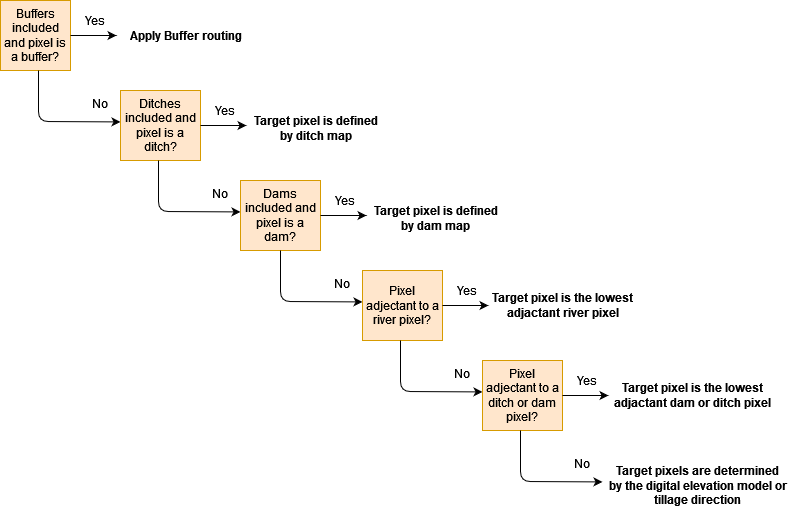

The diagram above was exported from draw.io. Its source (the exported page's mxGraphModel, read from the mxfile embedded in the PNG):
<mxGraphModel dx="1422" dy="780" grid="1" gridSize="10" guides="1" tooltips="1" connect="1" arrows="1" fold="1" page="1" pageScale="1" pageWidth="827" pageHeight="1169" math="0" shadow="0">
  <root>
    <mxCell id="WIyWlLk6GJQsqaUBKTNV-0" />
    <mxCell id="WIyWlLk6GJQsqaUBKTNV-1" parent="WIyWlLk6GJQsqaUBKTNV-0" />
    <mxCell id="xQHYplZn5wCY5juAoOS5-91" value="Buffers included and pixel is a buffer?" style="whiteSpace=wrap;html=1;aspect=fixed;fillColor=#ffe6cc;strokeColor=#d79b00;" vertex="1" parent="WIyWlLk6GJQsqaUBKTNV-1">
      <mxGeometry x="10" y="20" width="70" height="70" as="geometry" />
    </mxCell>
    <mxCell id="xQHYplZn5wCY5juAoOS5-92" value="" style="endArrow=classic;html=1;entryX=0;entryY=0.5;entryDx=0;entryDy=0;align=left;verticalAlign=top;" edge="1" parent="WIyWlLk6GJQsqaUBKTNV-1">
      <mxGeometry width="50" height="50" relative="1" as="geometry">
        <mxPoint x="80" y="55" as="sourcePoint" />
        <mxPoint x="126" y="55" as="targetPoint" />
        <Array as="points" />
      </mxGeometry>
    </mxCell>
    <mxCell id="xQHYplZn5wCY5juAoOS5-93" value="Yes" style="text;html=1;strokeColor=none;fillColor=none;align=center;verticalAlign=middle;whiteSpace=wrap;rounded=0;" vertex="1" parent="WIyWlLk6GJQsqaUBKTNV-1">
      <mxGeometry x="85" y="30" width="40" height="20" as="geometry" />
    </mxCell>
    <mxCell id="xQHYplZn5wCY5juAoOS5-94" value="Apply Buffer routing" style="text;html=1;align=center;verticalAlign=middle;resizable=0;points=[];autosize=1;fontStyle=1" vertex="1" parent="WIyWlLk6GJQsqaUBKTNV-1">
      <mxGeometry x="130" y="45" width="130" height="20" as="geometry" />
    </mxCell>
    <mxCell id="xQHYplZn5wCY5juAoOS5-95" value="" style="endArrow=classic;html=1;align=left;entryX=-0.05;entryY=0.406;entryDx=0;entryDy=0;entryPerimeter=0;" edge="1" parent="WIyWlLk6GJQsqaUBKTNV-1">
      <mxGeometry width="50" height="50" relative="1" as="geometry">
        <mxPoint x="48" y="90" as="sourcePoint" />
        <mxPoint x="130" y="141.42000000000007" as="targetPoint" />
        <Array as="points">
          <mxPoint x="48" y="141" />
        </Array>
      </mxGeometry>
    </mxCell>
    <mxCell id="xQHYplZn5wCY5juAoOS5-96" value="No" style="text;html=1;strokeColor=none;fillColor=none;align=center;verticalAlign=middle;whiteSpace=wrap;rounded=0;" vertex="1" parent="WIyWlLk6GJQsqaUBKTNV-1">
      <mxGeometry x="90" y="113" width="40" height="20" as="geometry" />
    </mxCell>
    <mxCell id="xQHYplZn5wCY5juAoOS5-97" value="Ditches included and pixel is a ditch?" style="rounded=0;whiteSpace=wrap;html=1;align=center;fillColor=#ffe6cc;strokeColor=#d79b00;" vertex="1" parent="WIyWlLk6GJQsqaUBKTNV-1">
      <mxGeometry x="130" y="110" width="80" height="70" as="geometry" />
    </mxCell>
    <mxCell id="xQHYplZn5wCY5juAoOS5-98" value="" style="endArrow=classic;html=1;entryX=0;entryY=0.5;entryDx=0;entryDy=0;align=left;verticalAlign=top;" edge="1" parent="WIyWlLk6GJQsqaUBKTNV-1">
      <mxGeometry width="50" height="50" relative="1" as="geometry">
        <mxPoint x="210" y="145" as="sourcePoint" />
        <mxPoint x="256" y="145" as="targetPoint" />
        <Array as="points" />
      </mxGeometry>
    </mxCell>
    <mxCell id="xQHYplZn5wCY5juAoOS5-99" value="Yes" style="text;html=1;strokeColor=none;fillColor=none;align=center;verticalAlign=middle;whiteSpace=wrap;rounded=0;" vertex="1" parent="WIyWlLk6GJQsqaUBKTNV-1">
      <mxGeometry x="215" y="120" width="40" height="20" as="geometry" />
    </mxCell>
    <mxCell id="xQHYplZn5wCY5juAoOS5-100" value="&lt;div&gt;Target pixel is defined&lt;/div&gt;&lt;div&gt; by ditch map&lt;/div&gt;" style="text;html=1;align=center;verticalAlign=middle;resizable=0;points=[];autosize=1;fontStyle=1" vertex="1" parent="WIyWlLk6GJQsqaUBKTNV-1">
      <mxGeometry x="255" y="133" width="140" height="30" as="geometry" />
    </mxCell>
    <mxCell id="xQHYplZn5wCY5juAoOS5-101" value="" style="endArrow=classic;html=1;align=left;entryX=-0.05;entryY=0.406;entryDx=0;entryDy=0;entryPerimeter=0;" edge="1" parent="WIyWlLk6GJQsqaUBKTNV-1">
      <mxGeometry width="50" height="50" relative="1" as="geometry">
        <mxPoint x="168" y="180" as="sourcePoint" />
        <mxPoint x="250" y="231.42000000000007" as="targetPoint" />
        <Array as="points">
          <mxPoint x="168" y="231" />
        </Array>
      </mxGeometry>
    </mxCell>
    <mxCell id="xQHYplZn5wCY5juAoOS5-102" value="No" style="text;html=1;strokeColor=none;fillColor=none;align=center;verticalAlign=middle;whiteSpace=wrap;rounded=0;" vertex="1" parent="WIyWlLk6GJQsqaUBKTNV-1">
      <mxGeometry x="210" y="203" width="40" height="20" as="geometry" />
    </mxCell>
    <mxCell id="xQHYplZn5wCY5juAoOS5-103" value="Dams included and pixel is a dam?" style="rounded=0;whiteSpace=wrap;html=1;align=center;fillColor=#ffe6cc;strokeColor=#d79b00;" vertex="1" parent="WIyWlLk6GJQsqaUBKTNV-1">
      <mxGeometry x="250" y="200" width="80" height="70" as="geometry" />
    </mxCell>
    <mxCell id="xQHYplZn5wCY5juAoOS5-104" value="" style="endArrow=classic;html=1;entryX=0;entryY=0.5;entryDx=0;entryDy=0;align=left;verticalAlign=top;" edge="1" parent="WIyWlLk6GJQsqaUBKTNV-1">
      <mxGeometry width="50" height="50" relative="1" as="geometry">
        <mxPoint x="330" y="235" as="sourcePoint" />
        <mxPoint x="376" y="235" as="targetPoint" />
        <Array as="points" />
      </mxGeometry>
    </mxCell>
    <mxCell id="xQHYplZn5wCY5juAoOS5-105" value="Yes" style="text;html=1;strokeColor=none;fillColor=none;align=center;verticalAlign=middle;whiteSpace=wrap;rounded=0;" vertex="1" parent="WIyWlLk6GJQsqaUBKTNV-1">
      <mxGeometry x="335" y="210" width="40" height="20" as="geometry" />
    </mxCell>
    <mxCell id="xQHYplZn5wCY5juAoOS5-106" value="&lt;div&gt;Target pixel is defined&lt;/div&gt;&lt;div&gt; by dam map&lt;/div&gt;" style="text;html=1;align=center;verticalAlign=middle;resizable=0;points=[];autosize=1;fontStyle=1" vertex="1" parent="WIyWlLk6GJQsqaUBKTNV-1">
      <mxGeometry x="375" y="223" width="140" height="30" as="geometry" />
    </mxCell>
    <mxCell id="xQHYplZn5wCY5juAoOS5-107" value="" style="endArrow=classic;html=1;align=left;entryX=-0.05;entryY=0.406;entryDx=0;entryDy=0;entryPerimeter=0;" edge="1" parent="WIyWlLk6GJQsqaUBKTNV-1">
      <mxGeometry width="50" height="50" relative="1" as="geometry">
        <mxPoint x="290" y="270" as="sourcePoint" />
        <mxPoint x="372" y="321.4200000000001" as="targetPoint" />
        <Array as="points">
          <mxPoint x="290" y="321" />
        </Array>
      </mxGeometry>
    </mxCell>
    <mxCell id="xQHYplZn5wCY5juAoOS5-108" value="No" style="text;html=1;strokeColor=none;fillColor=none;align=center;verticalAlign=middle;whiteSpace=wrap;rounded=0;" vertex="1" parent="WIyWlLk6GJQsqaUBKTNV-1">
      <mxGeometry x="332" y="293" width="40" height="20" as="geometry" />
    </mxCell>
    <mxCell id="xQHYplZn5wCY5juAoOS5-109" value="Pixel adjectant to a river pixel?" style="rounded=0;whiteSpace=wrap;html=1;align=center;fillColor=#ffe6cc;strokeColor=#d79b00;" vertex="1" parent="WIyWlLk6GJQsqaUBKTNV-1">
      <mxGeometry x="372" y="290" width="80" height="70" as="geometry" />
    </mxCell>
    <mxCell id="xQHYplZn5wCY5juAoOS5-110" value="" style="endArrow=classic;html=1;entryX=0;entryY=0.5;entryDx=0;entryDy=0;align=left;verticalAlign=top;" edge="1" parent="WIyWlLk6GJQsqaUBKTNV-1">
      <mxGeometry width="50" height="50" relative="1" as="geometry">
        <mxPoint x="452" y="325" as="sourcePoint" />
        <mxPoint x="498" y="325" as="targetPoint" />
        <Array as="points" />
      </mxGeometry>
    </mxCell>
    <mxCell id="xQHYplZn5wCY5juAoOS5-111" value="Yes" style="text;html=1;strokeColor=none;fillColor=none;align=center;verticalAlign=middle;whiteSpace=wrap;rounded=0;" vertex="1" parent="WIyWlLk6GJQsqaUBKTNV-1">
      <mxGeometry x="457" y="300" width="40" height="20" as="geometry" />
    </mxCell>
    <mxCell id="xQHYplZn5wCY5juAoOS5-112" value="&lt;div&gt;Target pixel is the lowest &lt;br&gt;&lt;/div&gt;&lt;div&gt;adjactant river pixel&lt;/div&gt;" style="text;html=1;align=center;verticalAlign=middle;resizable=0;points=[];autosize=1;fontStyle=1" vertex="1" parent="WIyWlLk6GJQsqaUBKTNV-1">
      <mxGeometry x="492" y="310" width="160" height="30" as="geometry" />
    </mxCell>
    <mxCell id="xQHYplZn5wCY5juAoOS5-113" value="" style="endArrow=classic;html=1;align=left;entryX=-0.05;entryY=0.406;entryDx=0;entryDy=0;entryPerimeter=0;" edge="1" parent="WIyWlLk6GJQsqaUBKTNV-1">
      <mxGeometry width="50" height="50" relative="1" as="geometry">
        <mxPoint x="410" y="360" as="sourcePoint" />
        <mxPoint x="492" y="411.4200000000001" as="targetPoint" />
        <Array as="points">
          <mxPoint x="410" y="411" />
        </Array>
      </mxGeometry>
    </mxCell>
    <mxCell id="xQHYplZn5wCY5juAoOS5-114" value="No" style="text;html=1;strokeColor=none;fillColor=none;align=center;verticalAlign=middle;whiteSpace=wrap;rounded=0;" vertex="1" parent="WIyWlLk6GJQsqaUBKTNV-1">
      <mxGeometry x="452" y="383" width="40" height="20" as="geometry" />
    </mxCell>
    <mxCell id="xQHYplZn5wCY5juAoOS5-115" value="Pixel adjectant to a ditch or dam pixel?" style="rounded=0;whiteSpace=wrap;html=1;align=center;fillColor=#ffe6cc;strokeColor=#d79b00;" vertex="1" parent="WIyWlLk6GJQsqaUBKTNV-1">
      <mxGeometry x="492" y="380" width="80" height="70" as="geometry" />
    </mxCell>
    <mxCell id="xQHYplZn5wCY5juAoOS5-116" value="" style="endArrow=classic;html=1;entryX=0;entryY=0.5;entryDx=0;entryDy=0;align=left;verticalAlign=top;" edge="1" parent="WIyWlLk6GJQsqaUBKTNV-1">
      <mxGeometry width="50" height="50" relative="1" as="geometry">
        <mxPoint x="572" y="415" as="sourcePoint" />
        <mxPoint x="618" y="415" as="targetPoint" />
        <Array as="points" />
      </mxGeometry>
    </mxCell>
    <mxCell id="xQHYplZn5wCY5juAoOS5-117" value="Yes" style="text;html=1;strokeColor=none;fillColor=none;align=center;verticalAlign=middle;whiteSpace=wrap;rounded=0;" vertex="1" parent="WIyWlLk6GJQsqaUBKTNV-1">
      <mxGeometry x="577" y="390" width="40" height="20" as="geometry" />
    </mxCell>
    <mxCell id="xQHYplZn5wCY5juAoOS5-118" value="&lt;div&gt;Target pixel is the lowest &lt;br&gt;&lt;/div&gt;&lt;div&gt;adjactant dam or ditch pixel&lt;/div&gt;" style="text;html=1;align=center;verticalAlign=middle;resizable=0;points=[];autosize=1;fontStyle=1" vertex="1" parent="WIyWlLk6GJQsqaUBKTNV-1">
      <mxGeometry x="617" y="400" width="170" height="30" as="geometry" />
    </mxCell>
    <mxCell id="xQHYplZn5wCY5juAoOS5-119" value="" style="endArrow=classic;html=1;align=left;entryX=-0.05;entryY=0.406;entryDx=0;entryDy=0;entryPerimeter=0;" edge="1" parent="WIyWlLk6GJQsqaUBKTNV-1">
      <mxGeometry width="50" height="50" relative="1" as="geometry">
        <mxPoint x="530" y="450" as="sourcePoint" />
        <mxPoint x="612" y="501.4200000000001" as="targetPoint" />
        <Array as="points">
          <mxPoint x="530" y="501" />
        </Array>
      </mxGeometry>
    </mxCell>
    <mxCell id="xQHYplZn5wCY5juAoOS5-120" value="No" style="text;html=1;strokeColor=none;fillColor=none;align=center;verticalAlign=middle;whiteSpace=wrap;rounded=0;" vertex="1" parent="WIyWlLk6GJQsqaUBKTNV-1">
      <mxGeometry x="572" y="473" width="40" height="20" as="geometry" />
    </mxCell>
    <mxCell id="xQHYplZn5wCY5juAoOS5-121" value="&lt;div&gt;Target pixels are determined&lt;/div&gt;&lt;div&gt;by the digital elevation model or&lt;/div&gt;&lt;div&gt;tillage direction&lt;br&gt;&lt;/div&gt;" style="text;html=1;align=center;verticalAlign=middle;resizable=0;points=[];autosize=1;fontStyle=1" vertex="1" parent="WIyWlLk6GJQsqaUBKTNV-1">
      <mxGeometry x="612" y="480" width="190" height="50" as="geometry" />
    </mxCell>
  </root>
</mxGraphModel>